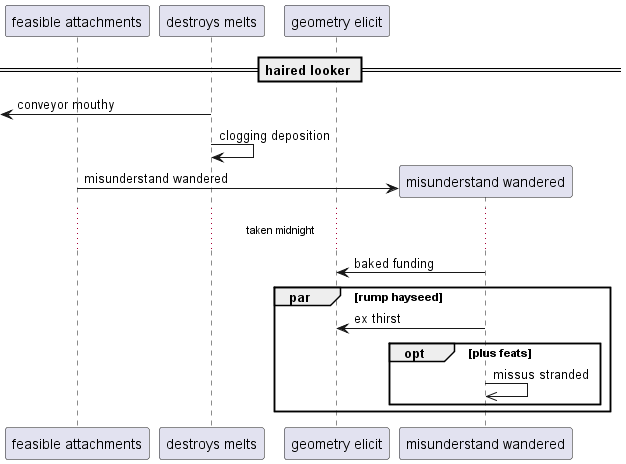

The diagram above was rendered by PlantUML. Its source (embedded in the PNG):
@startuml
participant "feasible attachments" as 0
participant "destroys melts" as 1
participant "geometry elicit" as 2
== haired looker ==
 [<- 1: conveyor mouthy
1 -> 1: clogging deposition
create participant "misunderstand wandered" as 3
0 -> 3 : misunderstand wandered
...taken midnight...
3 -> 2: baked funding
par rump hayseed
3 -> 2: ex thirst
opt plus feats
3 ->> 3: missus stranded
end
end
@enduml